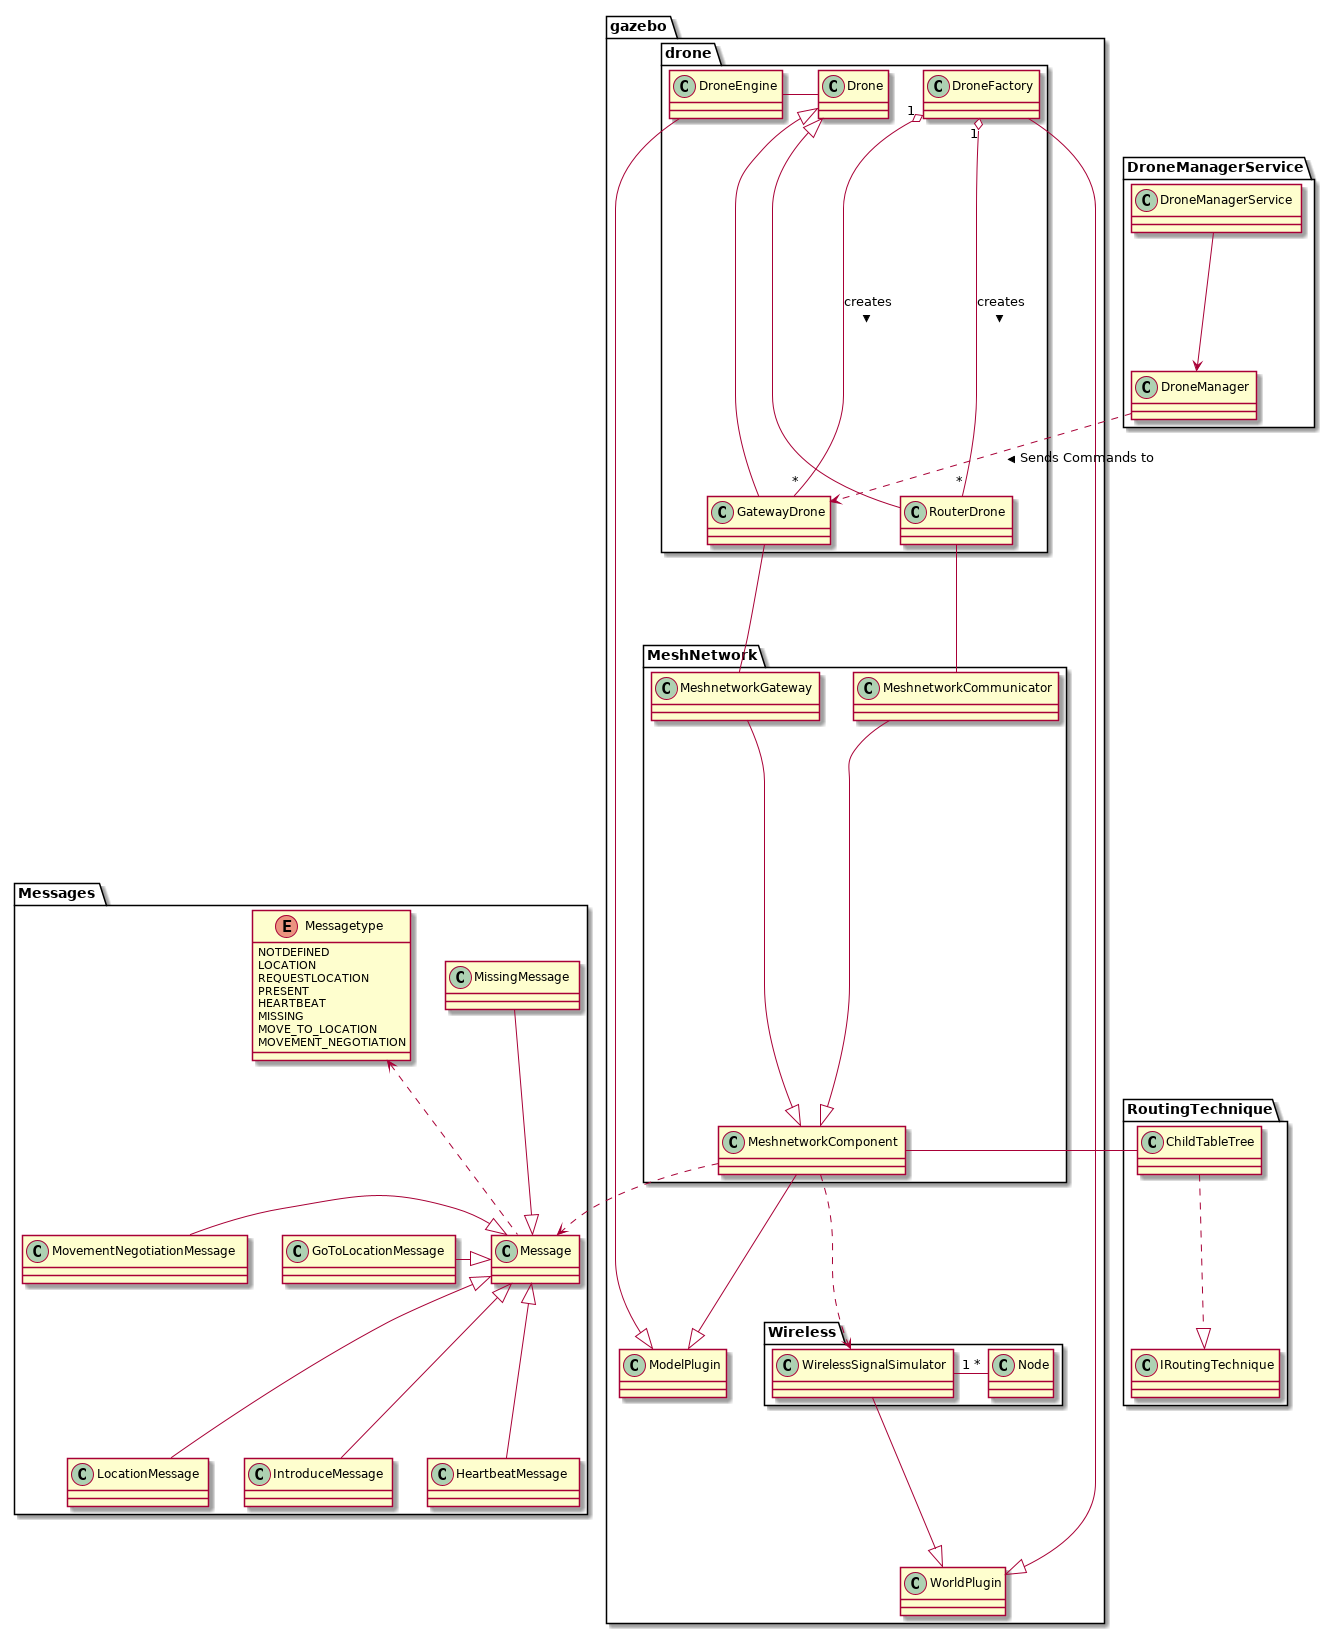

The diagram above was rendered by PlantUML. Its source (embedded in the PNG):
@startuml
package gazebo
{
    class WorldPlugin
    class ModelPlugin

    package Wireless
    {
        class WirelessSignalSimulator
        class Node
        WirelessSignalSimulator "1" - "*" Node
        
    }


    package drone
    {
        class DroneEngine
        class Drone
        class RouterDrone
        class GatewayDrone
        class DroneFactory
        DroneFactory"1" o-- "*"RouterDrone : creates >
        DroneFactory"1" o-- "*"GatewayDrone : creates >
        Drone - DroneEngine
        Drone <|-down- RouterDrone
        Drone <|-down- GatewayDrone


    }

    package MeshNetwork
    {
        class MeshnetworkCommunicator
        class MeshnetworkGateway
        class MeshnetworkComponent

        MeshnetworkCommunicator --|> MeshnetworkComponent
        MeshnetworkGateway --|> MeshnetworkComponent
        MeshnetworkComponent --|> ModelPlugin
        MeshnetworkComponent ..> WirelessSignalSimulator


    }
    WirelessSignalSimulator --|> WorldPlugin
    DroneFactory --|> WorldPlugin
    DroneEngine --|> ModelPlugin 

}

package RoutingTechnique
{
    class IRoutingTechnique
    class ChildTableTree
    ChildTableTree ..|> IRoutingTechnique
}
package Messages
{
    class Message

    enum Messagetype {
        NOTDEFINED
        LOCATION              
        REQUESTLOCATION
        PRESENT             
        HEARTBEAT            
        MISSING                         
        MOVE_TO_LOCATION     
        MOVEMENT_NEGOTIATION 
    }
    Message  .up.> Messagetype

    class LocationMessage
    class IntroduceMessage
    class HeartbeatMessage
    class MissingMessage
    class GoToLocationMessage
    class MovementNegotiationMessage

    Message <|-- LocationMessage
    Message <|-- IntroduceMessage
    Message <|-- HeartbeatMessage
    Message <|-up- MissingMessage
    Message <|-left- GoToLocationMessage
    Message <|-left- MovementNegotiationMessage

}


package DroneManagerService
{
    class DroneManager
    class DroneManagerService
    DroneManagerService --> DroneManager
}
 DroneManager ..> GatewayDrone : Sends Commands to >
 MeshnetworkComponent ..> Message
 MeshnetworkComponent -right- ChildTableTree
 RouterDrone -- MeshnetworkCommunicator
 GatewayDrone -- MeshnetworkGateway

@enduml